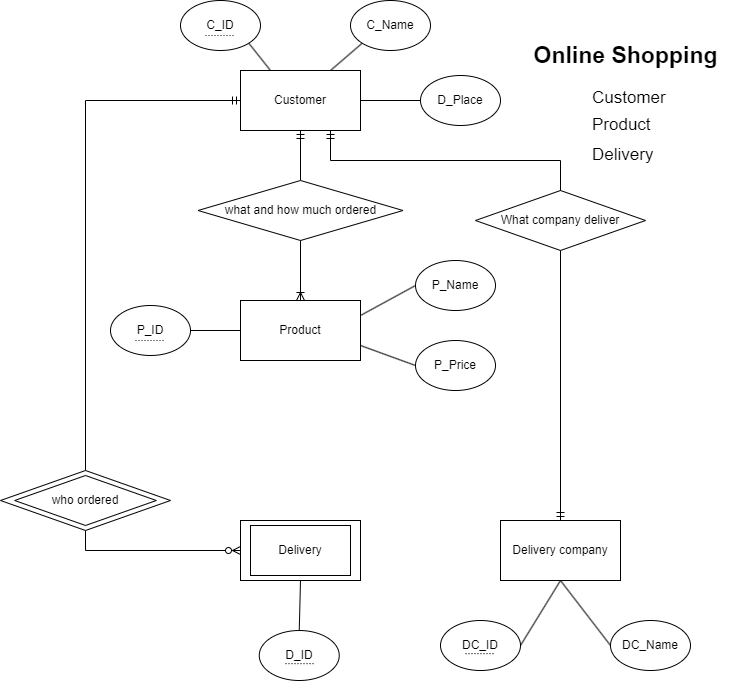

The diagram above was exported from draw.io. Its source (the exported page's mxGraphModel, read from the mxfile embedded in the PNG):
<mxGraphModel dx="460" dy="735" grid="1" gridSize="10" guides="1" tooltips="1" connect="1" arrows="1" fold="1" page="1" pageScale="1" pageWidth="850" pageHeight="1100" math="0" shadow="0" extFonts="Permanent Marker^https://fonts.googleapis.com/css?family=Permanent+Marker">
  <root>
    <mxCell id="0" />
    <mxCell id="1" parent="0" />
    <mxCell id="bXts8l99LIpKbc6S18hN-37" style="edgeStyle=orthogonalEdgeStyle;rounded=0;orthogonalLoop=1;jettySize=auto;html=1;exitX=0;exitY=0.5;exitDx=0;exitDy=0;entryX=0.5;entryY=0;entryDx=0;entryDy=0;strokeColor=default;startArrow=ERmandOne;startFill=0;endArrow=none;endFill=0;" parent="1" source="bXts8l99LIpKbc6S18hN-27" target="bXts8l99LIpKbc6S18hN-36" edge="1">
      <mxGeometry relative="1" as="geometry">
        <mxPoint x="180" y="600" as="targetPoint" />
      </mxGeometry>
    </mxCell>
    <mxCell id="bXts8l99LIpKbc6S18hN-52" style="orthogonalLoop=1;jettySize=auto;html=1;exitX=0.25;exitY=0;exitDx=0;exitDy=0;entryX=1;entryY=1;entryDx=0;entryDy=0;strokeColor=default;startArrow=none;startFill=0;endArrow=none;endFill=0;" parent="1" source="bXts8l99LIpKbc6S18hN-27" target="bXts8l99LIpKbc6S18hN-46" edge="1">
      <mxGeometry relative="1" as="geometry" />
    </mxCell>
    <mxCell id="bXts8l99LIpKbc6S18hN-55" style="edgeStyle=none;orthogonalLoop=1;jettySize=auto;html=1;exitX=0.75;exitY=0;exitDx=0;exitDy=0;entryX=0;entryY=1;entryDx=0;entryDy=0;strokeColor=default;startArrow=none;startFill=0;endArrow=none;endFill=0;" parent="1" source="bXts8l99LIpKbc6S18hN-27" target="bXts8l99LIpKbc6S18hN-53" edge="1">
      <mxGeometry relative="1" as="geometry" />
    </mxCell>
    <mxCell id="HaAZijbVS41bquJioL8u-10" style="edgeStyle=orthogonalEdgeStyle;rounded=0;orthogonalLoop=1;jettySize=auto;html=1;exitX=0.75;exitY=1;exitDx=0;exitDy=0;entryX=0.5;entryY=0;entryDx=0;entryDy=0;startArrow=ERmandOne;startFill=0;endArrow=ERmandOne;endFill=0;" edge="1" parent="1" source="bXts8l99LIpKbc6S18hN-27" target="jogRpSqts4zMWqa3XLUN-1">
      <mxGeometry relative="1" as="geometry">
        <Array as="points">
          <mxPoint x="440" y="240" />
          <mxPoint x="670" y="240" />
        </Array>
      </mxGeometry>
    </mxCell>
    <mxCell id="bXts8l99LIpKbc6S18hN-27" value="Customer" style="rounded=0;whiteSpace=wrap;html=1;" parent="1" vertex="1">
      <mxGeometry x="350" y="150" width="120" height="60" as="geometry" />
    </mxCell>
    <mxCell id="bXts8l99LIpKbc6S18hN-60" style="edgeStyle=none;orthogonalLoop=1;jettySize=auto;html=1;exitX=1;exitY=0.25;exitDx=0;exitDy=0;entryX=0;entryY=0.5;entryDx=0;entryDy=0;strokeColor=default;startArrow=none;startFill=0;endArrow=none;endFill=0;" parent="1" source="bXts8l99LIpKbc6S18hN-32" target="bXts8l99LIpKbc6S18hN-59" edge="1">
      <mxGeometry relative="1" as="geometry" />
    </mxCell>
    <mxCell id="bXts8l99LIpKbc6S18hN-61" style="edgeStyle=none;orthogonalLoop=1;jettySize=auto;html=1;exitX=1;exitY=0.75;exitDx=0;exitDy=0;entryX=0;entryY=0.5;entryDx=0;entryDy=0;strokeColor=default;startArrow=none;startFill=0;endArrow=none;endFill=0;" parent="1" source="bXts8l99LIpKbc6S18hN-32" target="bXts8l99LIpKbc6S18hN-58" edge="1">
      <mxGeometry relative="1" as="geometry" />
    </mxCell>
    <mxCell id="OMpu0f3dhMOvXCMOklvF-3" style="rounded=0;orthogonalLoop=1;jettySize=auto;html=1;exitX=0;exitY=0.5;exitDx=0;exitDy=0;entryX=1;entryY=0.5;entryDx=0;entryDy=0;endArrow=none;endFill=0;" parent="1" source="bXts8l99LIpKbc6S18hN-32" target="OMpu0f3dhMOvXCMOklvF-2" edge="1">
      <mxGeometry relative="1" as="geometry" />
    </mxCell>
    <mxCell id="OMpu0f3dhMOvXCMOklvF-8" value="" style="edgeStyle=none;rounded=0;orthogonalLoop=1;jettySize=auto;html=1;endArrow=none;endFill=0;" parent="1" source="bXts8l99LIpKbc6S18hN-32" target="OMpu0f3dhMOvXCMOklvF-2" edge="1">
      <mxGeometry relative="1" as="geometry" />
    </mxCell>
    <mxCell id="HaAZijbVS41bquJioL8u-2" style="edgeStyle=orthogonalEdgeStyle;rounded=0;orthogonalLoop=1;jettySize=auto;html=1;exitX=0.5;exitY=0;exitDx=0;exitDy=0;entryX=0.5;entryY=1;entryDx=0;entryDy=0;endArrow=none;endFill=0;startArrow=ERoneToMany;startFill=0;" edge="1" parent="1" source="bXts8l99LIpKbc6S18hN-32">
      <mxGeometry relative="1" as="geometry">
        <mxPoint x="410.005" y="310" as="targetPoint" />
      </mxGeometry>
    </mxCell>
    <mxCell id="bXts8l99LIpKbc6S18hN-32" value="Product" style="rounded=0;whiteSpace=wrap;html=1;" parent="1" vertex="1">
      <mxGeometry x="350" y="380" width="120" height="60" as="geometry" />
    </mxCell>
    <mxCell id="bXts8l99LIpKbc6S18hN-65" style="edgeStyle=none;orthogonalLoop=1;jettySize=auto;html=1;exitX=1;exitY=0.5;exitDx=0;exitDy=0;entryX=0;entryY=0.5;entryDx=0;entryDy=0;strokeColor=default;startArrow=none;startFill=0;endArrow=none;endFill=0;" parent="1" source="bXts8l99LIpKbc6S18hN-27" target="bXts8l99LIpKbc6S18hN-64" edge="1">
      <mxGeometry relative="1" as="geometry" />
    </mxCell>
    <mxCell id="OMpu0f3dhMOvXCMOklvF-6" style="edgeStyle=none;rounded=0;orthogonalLoop=1;jettySize=auto;html=1;exitX=0.5;exitY=1;exitDx=0;exitDy=0;entryX=0.5;entryY=0;entryDx=0;entryDy=0;endArrow=none;endFill=0;" parent="1" source="bXts8l99LIpKbc6S18hN-34" target="OMpu0f3dhMOvXCMOklvF-5" edge="1">
      <mxGeometry relative="1" as="geometry" />
    </mxCell>
    <mxCell id="bXts8l99LIpKbc6S18hN-34" value="Delivery" style="rounded=0;whiteSpace=wrap;html=1;perimeterSpacing=0;" parent="1" vertex="1">
      <mxGeometry x="350" y="600" width="120" height="60" as="geometry" />
    </mxCell>
    <mxCell id="HaAZijbVS41bquJioL8u-3" style="edgeStyle=orthogonalEdgeStyle;rounded=0;orthogonalLoop=1;jettySize=auto;html=1;exitX=0.5;exitY=0;exitDx=0;exitDy=0;entryX=0.5;entryY=1;entryDx=0;entryDy=0;startArrow=none;startFill=0;endArrow=ERmandOne;endFill=0;" edge="1" parent="1" source="bXts8l99LIpKbc6S18hN-35" target="bXts8l99LIpKbc6S18hN-27">
      <mxGeometry relative="1" as="geometry" />
    </mxCell>
    <mxCell id="bXts8l99LIpKbc6S18hN-35" value="what and how much ordered" style="rhombus;whiteSpace=wrap;html=1;" parent="1" vertex="1">
      <mxGeometry x="307.5" y="260" width="205" height="60" as="geometry" />
    </mxCell>
    <mxCell id="bXts8l99LIpKbc6S18hN-38" style="edgeStyle=orthogonalEdgeStyle;rounded=0;orthogonalLoop=1;jettySize=auto;html=1;exitX=0.5;exitY=1;exitDx=0;exitDy=0;entryX=0;entryY=0.5;entryDx=0;entryDy=0;strokeColor=default;startArrow=none;startFill=0;endArrow=ERzeroToMany;endFill=0;" parent="1" source="bXts8l99LIpKbc6S18hN-36" target="bXts8l99LIpKbc6S18hN-34" edge="1">
      <mxGeometry relative="1" as="geometry">
        <mxPoint x="265" y="630" as="sourcePoint" />
      </mxGeometry>
    </mxCell>
    <mxCell id="bXts8l99LIpKbc6S18hN-36" value="who ordered" style="rhombus;whiteSpace=wrap;html=1;" parent="1" vertex="1">
      <mxGeometry x="110" y="550" width="170" height="60" as="geometry" />
    </mxCell>
    <mxCell id="bXts8l99LIpKbc6S18hN-46" value="С_ID" style="ellipse;whiteSpace=wrap;html=1;" parent="1" vertex="1">
      <mxGeometry x="290" y="80" width="80" height="50" as="geometry" />
    </mxCell>
    <mxCell id="bXts8l99LIpKbc6S18hN-53" value="С_Name" style="ellipse;whiteSpace=wrap;html=1;" parent="1" vertex="1">
      <mxGeometry x="460" y="80" width="80" height="50" as="geometry" />
    </mxCell>
    <mxCell id="bXts8l99LIpKbc6S18hN-58" value="P_Price" style="ellipse;whiteSpace=wrap;html=1;" parent="1" vertex="1">
      <mxGeometry x="525" y="420" width="80" height="50" as="geometry" />
    </mxCell>
    <mxCell id="bXts8l99LIpKbc6S18hN-59" value="P_Name" style="ellipse;whiteSpace=wrap;html=1;" parent="1" vertex="1">
      <mxGeometry x="525" y="340" width="80" height="50" as="geometry" />
    </mxCell>
    <mxCell id="bXts8l99LIpKbc6S18hN-64" value="D_Place" style="ellipse;whiteSpace=wrap;html=1;" parent="1" vertex="1">
      <mxGeometry x="530" y="155" width="80" height="50" as="geometry" />
    </mxCell>
    <mxCell id="bXts8l99LIpKbc6S18hN-72" value="&lt;font style=&quot;font-size: 23px;&quot;&gt;Online Shopping&lt;/font&gt;" style="text;html=1;align=center;verticalAlign=middle;resizable=0;points=[];autosize=1;strokeColor=none;fillColor=none;fontSize=23;fontStyle=1" parent="1" vertex="1">
      <mxGeometry x="630" y="115" width="210" height="40" as="geometry" />
    </mxCell>
    <mxCell id="bXts8l99LIpKbc6S18hN-73" value="&lt;font style=&quot;font-size: 17px;&quot;&gt;Customer&lt;/font&gt;" style="text;html=1;align=left;verticalAlign=middle;resizable=0;points=[];autosize=1;strokeColor=none;fillColor=none;fontSize=23;" parent="1" vertex="1">
      <mxGeometry x="700" y="155" width="100" height="40" as="geometry" />
    </mxCell>
    <mxCell id="bXts8l99LIpKbc6S18hN-74" value="Product" style="text;html=1;align=left;verticalAlign=middle;resizable=0;points=[];autosize=1;strokeColor=none;fillColor=none;fontSize=17;" parent="1" vertex="1">
      <mxGeometry x="700" y="190" width="80" height="30" as="geometry" />
    </mxCell>
    <mxCell id="bXts8l99LIpKbc6S18hN-75" value="Delivery" style="text;html=1;align=left;verticalAlign=middle;resizable=0;points=[];autosize=1;strokeColor=none;fillColor=none;fontSize=17;" parent="1" vertex="1">
      <mxGeometry x="700" y="220" width="80" height="30" as="geometry" />
    </mxCell>
    <mxCell id="OMpu0f3dhMOvXCMOklvF-1" value="" style="rounded=0;whiteSpace=wrap;html=1;fillStyle=auto;fillColor=none;" parent="1" vertex="1">
      <mxGeometry x="360" y="605" width="100" height="50" as="geometry" />
    </mxCell>
    <mxCell id="OMpu0f3dhMOvXCMOklvF-2" value="P_ID" style="ellipse;whiteSpace=wrap;html=1;" parent="1" vertex="1">
      <mxGeometry x="220" y="385" width="80" height="50" as="geometry" />
    </mxCell>
    <mxCell id="OMpu0f3dhMOvXCMOklvF-4" value="" style="rhombus;whiteSpace=wrap;html=1;fillColor=none;" parent="1" vertex="1">
      <mxGeometry x="124.16" y="555" width="141.67" height="50" as="geometry" />
    </mxCell>
    <mxCell id="OMpu0f3dhMOvXCMOklvF-5" value="" style="ellipse;whiteSpace=wrap;html=1;" parent="1" vertex="1">
      <mxGeometry x="368.75" y="710" width="80" height="50" as="geometry" />
    </mxCell>
    <mxCell id="I_OZIicSldGKRfLF3zkb-1" value="" style="endArrow=none;dashed=1;html=1;rounded=0;dashPattern=1 2;" parent="1" edge="1">
      <mxGeometry width="50" height="50" relative="1" as="geometry">
        <mxPoint x="315" y="115.00000000000001" as="sourcePoint" />
        <mxPoint x="345" y="115.00000000000001" as="targetPoint" />
        <Array as="points">
          <mxPoint x="315" y="115.00000000000001" />
        </Array>
      </mxGeometry>
    </mxCell>
    <mxCell id="I_OZIicSldGKRfLF3zkb-2" value="" style="endArrow=none;dashed=1;html=1;rounded=0;dashPattern=1 2;" parent="1" edge="1">
      <mxGeometry width="50" height="50" relative="1" as="geometry">
        <mxPoint x="245" y="420" as="sourcePoint" />
        <mxPoint x="275" y="420" as="targetPoint" />
        <Array as="points">
          <mxPoint x="245" y="420" />
        </Array>
      </mxGeometry>
    </mxCell>
    <mxCell id="I_OZIicSldGKRfLF3zkb-3" value="" style="endArrow=none;dashed=1;rounded=0;dashPattern=1 2;jumpSize=6;labelPosition=center;verticalLabelPosition=middle;align=center;verticalAlign=middle;spacingTop=0;html=1;jumpStyle=none;shape=link;width=-6.190476190476191;" parent="1" edge="1">
      <mxGeometry width="50" height="50" relative="1" as="geometry">
        <mxPoint x="395" y="740" as="sourcePoint" />
        <mxPoint x="425" y="740" as="targetPoint" />
      </mxGeometry>
    </mxCell>
    <mxCell id="I_OZIicSldGKRfLF3zkb-7" value="D_ID" style="rounded=0;whiteSpace=wrap;html=1;strokeColor=none;" parent="1" vertex="1">
      <mxGeometry x="390" y="730" width="37.5" height="10" as="geometry" />
    </mxCell>
    <mxCell id="HaAZijbVS41bquJioL8u-5" style="rounded=0;orthogonalLoop=1;jettySize=auto;html=1;exitX=0.5;exitY=1;exitDx=0;exitDy=0;entryX=0;entryY=0.5;entryDx=0;entryDy=0;startArrow=none;startFill=0;endArrow=none;endFill=0;" edge="1" parent="1" source="jogRpSqts4zMWqa3XLUN-1" target="jogRpSqts4zMWqa3XLUN-12">
      <mxGeometry relative="1" as="geometry" />
    </mxCell>
    <mxCell id="HaAZijbVS41bquJioL8u-6" style="edgeStyle=none;rounded=0;orthogonalLoop=1;jettySize=auto;html=1;exitX=0.5;exitY=1;exitDx=0;exitDy=0;entryX=1;entryY=0.5;entryDx=0;entryDy=0;startArrow=none;startFill=0;endArrow=none;endFill=0;" edge="1" parent="1" source="jogRpSqts4zMWqa3XLUN-1" target="jogRpSqts4zMWqa3XLUN-6">
      <mxGeometry relative="1" as="geometry" />
    </mxCell>
    <mxCell id="jogRpSqts4zMWqa3XLUN-1" value="Delivery company" style="rounded=0;whiteSpace=wrap;html=1;perimeterSpacing=0;" parent="1" vertex="1">
      <mxGeometry x="610" y="600" width="120" height="60" as="geometry" />
    </mxCell>
    <mxCell id="jogRpSqts4zMWqa3XLUN-6" value="" style="ellipse;whiteSpace=wrap;html=1;" parent="1" vertex="1">
      <mxGeometry x="550" y="700" width="80" height="50" as="geometry" />
    </mxCell>
    <mxCell id="jogRpSqts4zMWqa3XLUN-9" value="" style="endArrow=none;dashed=1;rounded=0;dashPattern=1 2;jumpSize=6;labelPosition=center;verticalLabelPosition=middle;align=center;verticalAlign=middle;spacingTop=0;html=1;jumpStyle=none;shape=link;width=-6.190476190476191;" parent="1" edge="1">
      <mxGeometry width="50" height="50" relative="1" as="geometry">
        <mxPoint x="575" y="730" as="sourcePoint" />
        <mxPoint x="605" y="730" as="targetPoint" />
      </mxGeometry>
    </mxCell>
    <mxCell id="jogRpSqts4zMWqa3XLUN-10" value="DC_ID" style="rounded=0;whiteSpace=wrap;html=1;strokeColor=none;" parent="1" vertex="1">
      <mxGeometry x="571.25" y="720" width="37.5" height="10" as="geometry" />
    </mxCell>
    <mxCell id="jogRpSqts4zMWqa3XLUN-12" value="DC_Name" style="ellipse;whiteSpace=wrap;html=1;" parent="1" vertex="1">
      <mxGeometry x="720" y="700" width="80" height="50" as="geometry" />
    </mxCell>
    <mxCell id="HaAZijbVS41bquJioL8u-11" value="What company deliver" style="rhombus;whiteSpace=wrap;html=1;" vertex="1" parent="1">
      <mxGeometry x="585" y="270" width="170" height="60" as="geometry" />
    </mxCell>
  </root>
</mxGraphModel>